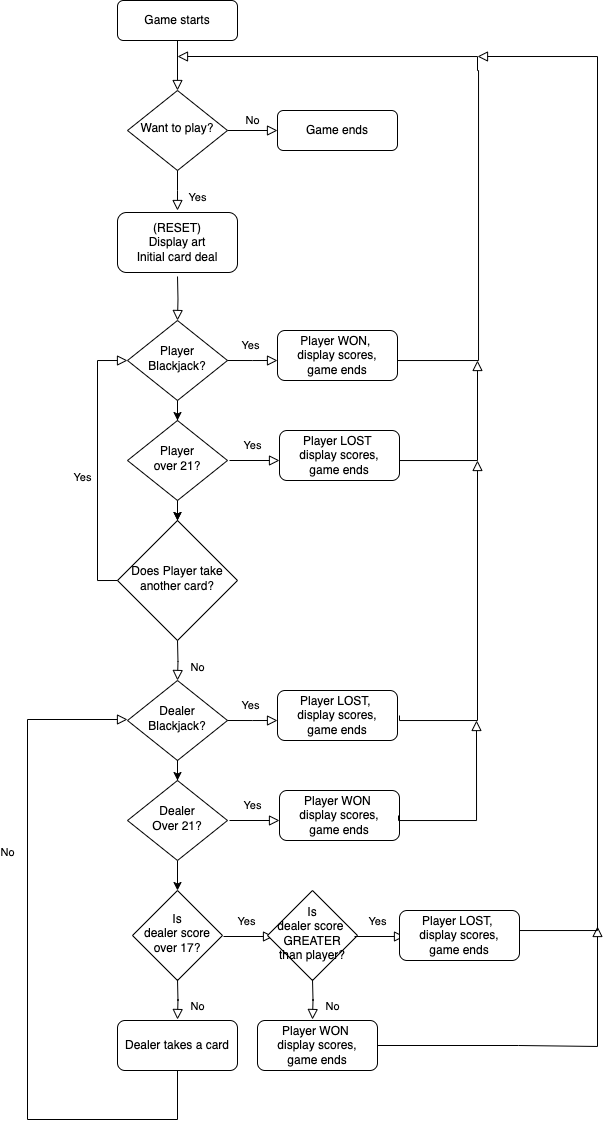

The diagram above was exported from draw.io. Its source (the exported page's mxGraphModel, read from the mxfile embedded in the PNG):
<mxGraphModel dx="658" dy="409" grid="1" gridSize="10" guides="1" tooltips="1" connect="1" arrows="1" fold="1" page="1" pageScale="1" pageWidth="827" pageHeight="1169" math="0" shadow="0">
  <root>
    <mxCell id="WIyWlLk6GJQsqaUBKTNV-0" />
    <mxCell id="WIyWlLk6GJQsqaUBKTNV-1" parent="WIyWlLk6GJQsqaUBKTNV-0" />
    <mxCell id="WIyWlLk6GJQsqaUBKTNV-2" value="" style="rounded=0;html=1;jettySize=auto;orthogonalLoop=1;fontSize=11;endArrow=block;endFill=0;endSize=8;strokeWidth=1;shadow=0;labelBackgroundColor=none;edgeStyle=orthogonalEdgeStyle;" parent="WIyWlLk6GJQsqaUBKTNV-1" source="WIyWlLk6GJQsqaUBKTNV-3" target="WIyWlLk6GJQsqaUBKTNV-6" edge="1">
      <mxGeometry relative="1" as="geometry" />
    </mxCell>
    <mxCell id="WIyWlLk6GJQsqaUBKTNV-3" value="Game starts" style="rounded=1;whiteSpace=wrap;html=1;fontSize=12;glass=0;strokeWidth=1;shadow=0;" parent="WIyWlLk6GJQsqaUBKTNV-1" vertex="1">
      <mxGeometry x="160" y="24" width="120" height="40" as="geometry" />
    </mxCell>
    <mxCell id="WIyWlLk6GJQsqaUBKTNV-5" value="No" style="edgeStyle=orthogonalEdgeStyle;rounded=0;html=1;jettySize=auto;orthogonalLoop=1;fontSize=11;endArrow=block;endFill=0;endSize=8;strokeWidth=1;shadow=0;labelBackgroundColor=none;" parent="WIyWlLk6GJQsqaUBKTNV-1" source="WIyWlLk6GJQsqaUBKTNV-6" target="WIyWlLk6GJQsqaUBKTNV-7" edge="1">
      <mxGeometry y="10" relative="1" as="geometry">
        <mxPoint as="offset" />
      </mxGeometry>
    </mxCell>
    <mxCell id="WIyWlLk6GJQsqaUBKTNV-6" value="Want to play?" style="rhombus;whiteSpace=wrap;html=1;shadow=0;fontFamily=Helvetica;fontSize=12;align=center;strokeWidth=1;spacing=6;spacingTop=-4;" parent="WIyWlLk6GJQsqaUBKTNV-1" vertex="1">
      <mxGeometry x="170" y="114" width="100" height="80" as="geometry" />
    </mxCell>
    <mxCell id="WIyWlLk6GJQsqaUBKTNV-7" value="Game ends" style="rounded=1;whiteSpace=wrap;html=1;fontSize=12;glass=0;strokeWidth=1;shadow=0;" parent="WIyWlLk6GJQsqaUBKTNV-1" vertex="1">
      <mxGeometry x="320" y="134" width="120" height="40" as="geometry" />
    </mxCell>
    <mxCell id="WIyWlLk6GJQsqaUBKTNV-8" value="Yes" style="rounded=0;html=1;jettySize=auto;orthogonalLoop=1;fontSize=11;endArrow=block;endFill=0;endSize=8;strokeWidth=1;shadow=0;labelBackgroundColor=none;edgeStyle=orthogonalEdgeStyle;exitX=0.5;exitY=1;exitDx=0;exitDy=0;" parent="WIyWlLk6GJQsqaUBKTNV-1" source="WIyWlLk6GJQsqaUBKTNV-6" edge="1">
      <mxGeometry x="0.3333" y="20" relative="1" as="geometry">
        <mxPoint as="offset" />
        <mxPoint x="640" y="354" as="sourcePoint" />
        <mxPoint x="220" y="234" as="targetPoint" />
      </mxGeometry>
    </mxCell>
    <mxCell id="WIyWlLk6GJQsqaUBKTNV-12" value="&lt;div&gt;(RESET)&lt;/div&gt;Display art&lt;div&gt;Initial card deal&lt;/div&gt;" style="rounded=1;whiteSpace=wrap;html=1;fontSize=12;glass=0;strokeWidth=1;shadow=0;" parent="WIyWlLk6GJQsqaUBKTNV-1" vertex="1">
      <mxGeometry x="160" y="236" width="120" height="60" as="geometry" />
    </mxCell>
    <mxCell id="GJMDexewAL50z0qPy0-k-16" value="" style="edgeStyle=orthogonalEdgeStyle;rounded=0;orthogonalLoop=1;jettySize=auto;html=1;" parent="WIyWlLk6GJQsqaUBKTNV-1" source="GJMDexewAL50z0qPy0-k-4" target="GJMDexewAL50z0qPy0-k-15" edge="1">
      <mxGeometry relative="1" as="geometry" />
    </mxCell>
    <mxCell id="GJMDexewAL50z0qPy0-k-22" value="" style="edgeStyle=orthogonalEdgeStyle;rounded=0;orthogonalLoop=1;jettySize=auto;html=1;" parent="WIyWlLk6GJQsqaUBKTNV-1" source="GJMDexewAL50z0qPy0-k-4" target="GJMDexewAL50z0qPy0-k-21" edge="1">
      <mxGeometry relative="1" as="geometry" />
    </mxCell>
    <mxCell id="GJMDexewAL50z0qPy0-k-4" value="Player&lt;div&gt;Blackjack?&lt;/div&gt;" style="rhombus;whiteSpace=wrap;html=1;shadow=0;fontFamily=Helvetica;fontSize=12;align=center;strokeWidth=1;spacing=6;spacingTop=-4;" parent="WIyWlLk6GJQsqaUBKTNV-1" vertex="1">
      <mxGeometry x="170" y="344" width="100" height="80" as="geometry" />
    </mxCell>
    <mxCell id="GJMDexewAL50z0qPy0-k-6" value="" style="rounded=0;html=1;jettySize=auto;orthogonalLoop=1;fontSize=11;endArrow=block;endFill=0;endSize=8;strokeWidth=1;shadow=0;labelBackgroundColor=none;edgeStyle=orthogonalEdgeStyle;entryX=0.5;entryY=0;entryDx=0;entryDy=0;" parent="WIyWlLk6GJQsqaUBKTNV-1" target="GJMDexewAL50z0qPy0-k-4" edge="1">
      <mxGeometry x="0.3333" y="20" relative="1" as="geometry">
        <mxPoint as="offset" />
        <mxPoint x="220" y="300" as="sourcePoint" />
        <mxPoint x="230" y="244" as="targetPoint" />
      </mxGeometry>
    </mxCell>
    <mxCell id="GJMDexewAL50z0qPy0-k-7" value="Yes" style="edgeStyle=orthogonalEdgeStyle;rounded=0;html=1;jettySize=auto;orthogonalLoop=1;fontSize=11;endArrow=block;endFill=0;endSize=8;strokeWidth=1;shadow=0;labelBackgroundColor=none;exitX=1;exitY=0.5;exitDx=0;exitDy=0;" parent="WIyWlLk6GJQsqaUBKTNV-1" source="GJMDexewAL50z0qPy0-k-4" edge="1">
      <mxGeometry x="-0.0833" y="15" relative="1" as="geometry">
        <mxPoint as="offset" />
        <mxPoint x="280" y="164" as="sourcePoint" />
        <mxPoint x="320" y="384" as="targetPoint" />
      </mxGeometry>
    </mxCell>
    <mxCell id="GJMDexewAL50z0qPy0-k-8" value="Player WON,&amp;nbsp;&lt;div&gt;display scores,&lt;div&gt;game ends&lt;/div&gt;&lt;/div&gt;" style="rounded=1;whiteSpace=wrap;html=1;fontSize=12;glass=0;strokeWidth=1;shadow=0;" parent="WIyWlLk6GJQsqaUBKTNV-1" vertex="1">
      <mxGeometry x="320" y="354" width="120" height="50" as="geometry" />
    </mxCell>
    <mxCell id="GJMDexewAL50z0qPy0-k-13" value="" style="edgeStyle=orthogonalEdgeStyle;rounded=0;html=1;jettySize=auto;orthogonalLoop=1;fontSize=11;endArrow=block;endFill=0;endSize=8;strokeWidth=1;shadow=0;labelBackgroundColor=none;exitX=1;exitY=0.5;exitDx=0;exitDy=0;" parent="WIyWlLk6GJQsqaUBKTNV-1" source="GJMDexewAL50z0qPy0-k-8" edge="1">
      <mxGeometry x="-0.0833" y="15" relative="1" as="geometry">
        <mxPoint as="offset" />
        <mxPoint x="280" y="394" as="sourcePoint" />
        <mxPoint x="220" y="80" as="targetPoint" />
        <Array as="points">
          <mxPoint x="440" y="384" />
          <mxPoint x="521" y="384" />
          <mxPoint x="521" y="94" />
          <mxPoint x="520" y="94" />
          <mxPoint x="520" y="80" />
        </Array>
      </mxGeometry>
    </mxCell>
    <mxCell id="GJMDexewAL50z0qPy0-k-15" value="Does Player take another card?" style="rhombus;whiteSpace=wrap;html=1;shadow=0;strokeWidth=1;spacing=6;spacingTop=-4;" parent="WIyWlLk6GJQsqaUBKTNV-1" vertex="1">
      <mxGeometry x="160" y="544" width="120" height="120" as="geometry" />
    </mxCell>
    <mxCell id="GJMDexewAL50z0qPy0-k-19" value="Yes" style="edgeStyle=orthogonalEdgeStyle;rounded=0;html=1;jettySize=auto;orthogonalLoop=1;fontSize=11;endArrow=block;endFill=0;endSize=8;strokeWidth=1;shadow=0;labelBackgroundColor=none;exitX=0;exitY=0.5;exitDx=0;exitDy=0;entryX=0;entryY=0.5;entryDx=0;entryDy=0;" parent="WIyWlLk6GJQsqaUBKTNV-1" source="GJMDexewAL50z0qPy0-k-15" target="GJMDexewAL50z0qPy0-k-4" edge="1">
      <mxGeometry x="-0.0833" y="15" relative="1" as="geometry">
        <mxPoint as="offset" />
        <mxPoint x="280" y="394" as="sourcePoint" />
        <mxPoint x="330" y="394" as="targetPoint" />
      </mxGeometry>
    </mxCell>
    <mxCell id="GJMDexewAL50z0qPy0-k-37" value="" style="edgeStyle=orthogonalEdgeStyle;rounded=0;orthogonalLoop=1;jettySize=auto;html=1;" parent="WIyWlLk6GJQsqaUBKTNV-1" source="GJMDexewAL50z0qPy0-k-21" target="GJMDexewAL50z0qPy0-k-15" edge="1">
      <mxGeometry relative="1" as="geometry" />
    </mxCell>
    <mxCell id="GJMDexewAL50z0qPy0-k-21" value="Player&lt;div&gt;over 21?&lt;/div&gt;" style="rhombus;whiteSpace=wrap;html=1;shadow=0;strokeWidth=1;spacing=6;spacingTop=-4;" parent="WIyWlLk6GJQsqaUBKTNV-1" vertex="1">
      <mxGeometry x="170" y="444" width="100" height="80" as="geometry" />
    </mxCell>
    <mxCell id="GJMDexewAL50z0qPy0-k-23" value="Yes" style="edgeStyle=orthogonalEdgeStyle;rounded=0;html=1;jettySize=auto;orthogonalLoop=1;fontSize=11;endArrow=block;endFill=0;endSize=8;strokeWidth=1;shadow=0;labelBackgroundColor=none;exitX=1;exitY=0.5;exitDx=0;exitDy=0;" parent="WIyWlLk6GJQsqaUBKTNV-1" edge="1">
      <mxGeometry x="-0.0833" y="15" relative="1" as="geometry">
        <mxPoint as="offset" />
        <mxPoint x="272" y="484" as="sourcePoint" />
        <mxPoint x="322" y="484" as="targetPoint" />
      </mxGeometry>
    </mxCell>
    <mxCell id="GJMDexewAL50z0qPy0-k-24" value="Player LOST&amp;nbsp;&lt;div&gt;display scores,&lt;div&gt;game ends&lt;/div&gt;&lt;/div&gt;" style="rounded=1;whiteSpace=wrap;html=1;fontSize=12;glass=0;strokeWidth=1;shadow=0;" parent="WIyWlLk6GJQsqaUBKTNV-1" vertex="1">
      <mxGeometry x="322" y="454" width="120" height="50" as="geometry" />
    </mxCell>
    <mxCell id="GJMDexewAL50z0qPy0-k-25" value="" style="edgeStyle=orthogonalEdgeStyle;rounded=0;html=1;jettySize=auto;orthogonalLoop=1;fontSize=11;endArrow=block;endFill=0;endSize=8;strokeWidth=1;shadow=0;labelBackgroundColor=none;exitX=1;exitY=0.5;exitDx=0;exitDy=0;" parent="WIyWlLk6GJQsqaUBKTNV-1" source="GJMDexewAL50z0qPy0-k-24" edge="1">
      <mxGeometry x="-0.0833" y="15" relative="1" as="geometry">
        <mxPoint as="offset" />
        <mxPoint x="282" y="494" as="sourcePoint" />
        <mxPoint x="520" y="384" as="targetPoint" />
        <Array as="points">
          <mxPoint x="442" y="484" />
          <mxPoint x="520" y="484" />
        </Array>
      </mxGeometry>
    </mxCell>
    <mxCell id="GJMDexewAL50z0qPy0-k-26" value="No" style="rounded=0;html=1;jettySize=auto;orthogonalLoop=1;fontSize=11;endArrow=block;endFill=0;endSize=8;strokeWidth=1;shadow=0;labelBackgroundColor=none;edgeStyle=orthogonalEdgeStyle;exitX=0.5;exitY=1;exitDx=0;exitDy=0;" parent="WIyWlLk6GJQsqaUBKTNV-1" edge="1">
      <mxGeometry x="0.3333" y="20" relative="1" as="geometry">
        <mxPoint as="offset" />
        <mxPoint x="220" y="664" as="sourcePoint" />
        <mxPoint x="220" y="704" as="targetPoint" />
      </mxGeometry>
    </mxCell>
    <mxCell id="GJMDexewAL50z0qPy0-k-27" value="Dealer&lt;div&gt;Blackjack?&lt;/div&gt;" style="rhombus;whiteSpace=wrap;html=1;shadow=0;fontFamily=Helvetica;fontSize=12;align=center;strokeWidth=1;spacing=6;spacingTop=-4;" parent="WIyWlLk6GJQsqaUBKTNV-1" vertex="1">
      <mxGeometry x="170" y="704" width="100" height="80" as="geometry" />
    </mxCell>
    <mxCell id="GJMDexewAL50z0qPy0-k-28" value="" style="edgeStyle=orthogonalEdgeStyle;rounded=0;orthogonalLoop=1;jettySize=auto;html=1;" parent="WIyWlLk6GJQsqaUBKTNV-1" source="GJMDexewAL50z0qPy0-k-27" target="GJMDexewAL50z0qPy0-k-33" edge="1">
      <mxGeometry relative="1" as="geometry" />
    </mxCell>
    <mxCell id="GJMDexewAL50z0qPy0-k-29" value="Yes" style="edgeStyle=orthogonalEdgeStyle;rounded=0;html=1;jettySize=auto;orthogonalLoop=1;fontSize=11;endArrow=block;endFill=0;endSize=8;strokeWidth=1;shadow=0;labelBackgroundColor=none;exitX=1;exitY=0.5;exitDx=0;exitDy=0;" parent="WIyWlLk6GJQsqaUBKTNV-1" source="GJMDexewAL50z0qPy0-k-27" edge="1">
      <mxGeometry x="-0.0833" y="15" relative="1" as="geometry">
        <mxPoint as="offset" />
        <mxPoint x="280" y="524" as="sourcePoint" />
        <mxPoint x="320" y="744" as="targetPoint" />
      </mxGeometry>
    </mxCell>
    <mxCell id="GJMDexewAL50z0qPy0-k-30" value="Player LOST,&amp;nbsp;&lt;div&gt;display scores,&lt;div&gt;game ends&lt;/div&gt;&lt;/div&gt;" style="rounded=1;whiteSpace=wrap;html=1;fontSize=12;glass=0;strokeWidth=1;shadow=0;" parent="WIyWlLk6GJQsqaUBKTNV-1" vertex="1">
      <mxGeometry x="320" y="714" width="120" height="50" as="geometry" />
    </mxCell>
    <mxCell id="GJMDexewAL50z0qPy0-k-31" value="Player WON&amp;nbsp;&lt;div&gt;display scores,&lt;div&gt;game ends&lt;/div&gt;&lt;/div&gt;" style="rounded=1;whiteSpace=wrap;html=1;fontSize=12;glass=0;strokeWidth=1;shadow=0;" parent="WIyWlLk6GJQsqaUBKTNV-1" vertex="1">
      <mxGeometry x="322" y="814" width="120" height="50" as="geometry" />
    </mxCell>
    <mxCell id="GJMDexewAL50z0qPy0-k-32" value="Yes" style="edgeStyle=orthogonalEdgeStyle;rounded=0;html=1;jettySize=auto;orthogonalLoop=1;fontSize=11;endArrow=block;endFill=0;endSize=8;strokeWidth=1;shadow=0;labelBackgroundColor=none;exitX=1;exitY=0.5;exitDx=0;exitDy=0;" parent="WIyWlLk6GJQsqaUBKTNV-1" edge="1">
      <mxGeometry x="-0.0833" y="15" relative="1" as="geometry">
        <mxPoint as="offset" />
        <mxPoint x="272" y="844" as="sourcePoint" />
        <mxPoint x="322" y="844" as="targetPoint" />
      </mxGeometry>
    </mxCell>
    <mxCell id="Rp75Z2cTl3hs8n0aI1Q2-1" value="" style="edgeStyle=orthogonalEdgeStyle;rounded=0;orthogonalLoop=1;jettySize=auto;html=1;" parent="WIyWlLk6GJQsqaUBKTNV-1" source="GJMDexewAL50z0qPy0-k-33" target="Rp75Z2cTl3hs8n0aI1Q2-0" edge="1">
      <mxGeometry relative="1" as="geometry" />
    </mxCell>
    <mxCell id="GJMDexewAL50z0qPy0-k-33" value="Dealer&lt;div&gt;Over 21?&lt;/div&gt;" style="rhombus;whiteSpace=wrap;html=1;shadow=0;strokeWidth=1;spacing=6;spacingTop=-4;" parent="WIyWlLk6GJQsqaUBKTNV-1" vertex="1">
      <mxGeometry x="170" y="804" width="100" height="80" as="geometry" />
    </mxCell>
    <mxCell id="GJMDexewAL50z0qPy0-k-34" value="" style="edgeStyle=orthogonalEdgeStyle;rounded=0;html=1;jettySize=auto;orthogonalLoop=1;fontSize=11;endArrow=block;endFill=0;endSize=8;strokeWidth=1;shadow=0;labelBackgroundColor=none;exitX=1;exitY=0.5;exitDx=0;exitDy=0;" parent="WIyWlLk6GJQsqaUBKTNV-1" edge="1">
      <mxGeometry x="-0.0833" y="15" relative="1" as="geometry">
        <mxPoint as="offset" />
        <mxPoint x="442" y="739" as="sourcePoint" />
        <mxPoint x="520" y="484" as="targetPoint" />
        <Array as="points">
          <mxPoint x="442" y="744" />
          <mxPoint x="520" y="744" />
        </Array>
      </mxGeometry>
    </mxCell>
    <mxCell id="GJMDexewAL50z0qPy0-k-35" value="" style="edgeStyle=orthogonalEdgeStyle;rounded=0;html=1;jettySize=auto;orthogonalLoop=1;fontSize=11;endArrow=block;endFill=0;endSize=8;strokeWidth=1;shadow=0;labelBackgroundColor=none;exitX=1;exitY=0.5;exitDx=0;exitDy=0;" parent="WIyWlLk6GJQsqaUBKTNV-1" edge="1">
      <mxGeometry x="-0.0833" y="15" relative="1" as="geometry">
        <mxPoint as="offset" />
        <mxPoint x="441" y="839" as="sourcePoint" />
        <mxPoint x="519" y="744" as="targetPoint" />
        <Array as="points">
          <mxPoint x="441" y="844" />
          <mxPoint x="519" y="844" />
        </Array>
      </mxGeometry>
    </mxCell>
    <mxCell id="Rp75Z2cTl3hs8n0aI1Q2-0" value="Is&lt;div&gt;dealer score over 17?&lt;/div&gt;" style="rhombus;whiteSpace=wrap;html=1;shadow=0;strokeWidth=1;spacing=6;spacingTop=-4;" parent="WIyWlLk6GJQsqaUBKTNV-1" vertex="1">
      <mxGeometry x="175" y="914" width="90" height="90" as="geometry" />
    </mxCell>
    <mxCell id="Rp75Z2cTl3hs8n0aI1Q2-2" value="No" style="rounded=0;html=1;jettySize=auto;orthogonalLoop=1;fontSize=11;endArrow=block;endFill=0;endSize=8;strokeWidth=1;shadow=0;labelBackgroundColor=none;edgeStyle=orthogonalEdgeStyle;exitX=0.5;exitY=1;exitDx=0;exitDy=0;" parent="WIyWlLk6GJQsqaUBKTNV-1" edge="1">
      <mxGeometry x="0.3333" y="20" relative="1" as="geometry">
        <mxPoint as="offset" />
        <mxPoint x="220" y="1003" as="sourcePoint" />
        <mxPoint x="220" y="1043" as="targetPoint" />
      </mxGeometry>
    </mxCell>
    <mxCell id="Rp75Z2cTl3hs8n0aI1Q2-3" value="Yes" style="edgeStyle=orthogonalEdgeStyle;rounded=0;html=1;jettySize=auto;orthogonalLoop=1;fontSize=11;endArrow=block;endFill=0;endSize=8;strokeWidth=1;shadow=0;labelBackgroundColor=none;exitX=1;exitY=0.5;exitDx=0;exitDy=0;" parent="WIyWlLk6GJQsqaUBKTNV-1" edge="1">
      <mxGeometry x="-0.0833" y="15" relative="1" as="geometry">
        <mxPoint as="offset" />
        <mxPoint x="266" y="960" as="sourcePoint" />
        <mxPoint x="316" y="960" as="targetPoint" />
      </mxGeometry>
    </mxCell>
    <mxCell id="YDJqR5KLR7c8Sh0XbnBp-0" value="Dealer takes a card" style="rounded=1;whiteSpace=wrap;html=1;fontSize=12;glass=0;strokeWidth=1;shadow=0;" parent="WIyWlLk6GJQsqaUBKTNV-1" vertex="1">
      <mxGeometry x="160" y="1044" width="120" height="50" as="geometry" />
    </mxCell>
    <mxCell id="YDJqR5KLR7c8Sh0XbnBp-1" value="No" style="rounded=0;html=1;jettySize=auto;orthogonalLoop=1;fontSize=11;endArrow=block;endFill=0;endSize=8;strokeWidth=1;shadow=0;labelBackgroundColor=none;edgeStyle=orthogonalEdgeStyle;exitX=0.5;exitY=1;exitDx=0;exitDy=0;" parent="WIyWlLk6GJQsqaUBKTNV-1" source="YDJqR5KLR7c8Sh0XbnBp-0" edge="1">
      <mxGeometry x="0.3333" y="20" relative="1" as="geometry">
        <mxPoint as="offset" />
        <mxPoint x="231" y="1106" as="sourcePoint" />
        <mxPoint x="170" y="743" as="targetPoint" />
        <Array as="points">
          <mxPoint x="220" y="1143" />
          <mxPoint x="70" y="1143" />
          <mxPoint x="70" y="743" />
        </Array>
      </mxGeometry>
    </mxCell>
    <mxCell id="YDJqR5KLR7c8Sh0XbnBp-3" value="Is&lt;div&gt;dealer score&amp;nbsp; GREATER than player?&lt;/div&gt;" style="rhombus;whiteSpace=wrap;html=1;shadow=0;strokeWidth=1;spacing=6;spacingTop=-4;" parent="WIyWlLk6GJQsqaUBKTNV-1" vertex="1">
      <mxGeometry x="310" y="914" width="90" height="90" as="geometry" />
    </mxCell>
    <mxCell id="YDJqR5KLR7c8Sh0XbnBp-4" value="Yes" style="edgeStyle=orthogonalEdgeStyle;rounded=0;html=1;jettySize=auto;orthogonalLoop=1;fontSize=11;endArrow=block;endFill=0;endSize=8;strokeWidth=1;shadow=0;labelBackgroundColor=none;exitX=1;exitY=0.5;exitDx=0;exitDy=0;" parent="WIyWlLk6GJQsqaUBKTNV-1" edge="1">
      <mxGeometry x="-0.0833" y="15" relative="1" as="geometry">
        <mxPoint as="offset" />
        <mxPoint x="397" y="960" as="sourcePoint" />
        <mxPoint x="447" y="960" as="targetPoint" />
      </mxGeometry>
    </mxCell>
    <mxCell id="YDJqR5KLR7c8Sh0XbnBp-5" value="No" style="rounded=0;html=1;jettySize=auto;orthogonalLoop=1;fontSize=11;endArrow=block;endFill=0;endSize=8;strokeWidth=1;shadow=0;labelBackgroundColor=none;edgeStyle=orthogonalEdgeStyle;exitX=0.5;exitY=1;exitDx=0;exitDy=0;" parent="WIyWlLk6GJQsqaUBKTNV-1" edge="1">
      <mxGeometry x="0.3333" y="20" relative="1" as="geometry">
        <mxPoint as="offset" />
        <mxPoint x="355" y="1003" as="sourcePoint" />
        <mxPoint x="355" y="1043" as="targetPoint" />
      </mxGeometry>
    </mxCell>
    <mxCell id="YDJqR5KLR7c8Sh0XbnBp-6" value="Player LOST,&amp;nbsp;&lt;div&gt;display scores,&lt;div&gt;game ends&lt;/div&gt;&lt;/div&gt;" style="rounded=1;whiteSpace=wrap;html=1;fontSize=12;glass=0;strokeWidth=1;shadow=0;" parent="WIyWlLk6GJQsqaUBKTNV-1" vertex="1">
      <mxGeometry x="442" y="934" width="120" height="50" as="geometry" />
    </mxCell>
    <mxCell id="YDJqR5KLR7c8Sh0XbnBp-7" value="Player WON&amp;nbsp;&lt;div&gt;display scores,&lt;div&gt;game ends&lt;/div&gt;&lt;/div&gt;" style="rounded=1;whiteSpace=wrap;html=1;fontSize=12;glass=0;strokeWidth=1;shadow=0;" parent="WIyWlLk6GJQsqaUBKTNV-1" vertex="1">
      <mxGeometry x="300" y="1044" width="120" height="50" as="geometry" />
    </mxCell>
    <mxCell id="YDJqR5KLR7c8Sh0XbnBp-8" value="" style="edgeStyle=orthogonalEdgeStyle;rounded=0;html=1;jettySize=auto;orthogonalLoop=1;fontSize=11;endArrow=block;endFill=0;endSize=8;strokeWidth=1;shadow=0;labelBackgroundColor=none;exitX=1;exitY=0.5;exitDx=0;exitDy=0;" parent="WIyWlLk6GJQsqaUBKTNV-1" source="YDJqR5KLR7c8Sh0XbnBp-7" edge="1">
      <mxGeometry x="-0.0833" y="15" relative="1" as="geometry">
        <mxPoint as="offset" />
        <mxPoint x="520" y="1070" as="sourcePoint" />
        <mxPoint x="640" y="950" as="targetPoint" />
        <Array as="points">
          <mxPoint x="561" y="1069" />
          <mxPoint x="639" y="1070" />
        </Array>
      </mxGeometry>
    </mxCell>
    <mxCell id="YDJqR5KLR7c8Sh0XbnBp-9" value="" style="edgeStyle=orthogonalEdgeStyle;rounded=0;html=1;jettySize=auto;orthogonalLoop=1;fontSize=11;endArrow=block;endFill=0;endSize=8;strokeWidth=1;shadow=0;labelBackgroundColor=none;exitX=1;exitY=0.5;exitDx=0;exitDy=0;" parent="WIyWlLk6GJQsqaUBKTNV-1" edge="1">
      <mxGeometry x="-0.0833" y="15" relative="1" as="geometry">
        <mxPoint as="offset" />
        <mxPoint x="562" y="949" as="sourcePoint" />
        <mxPoint x="520" y="80" as="targetPoint" />
        <Array as="points">
          <mxPoint x="562" y="954" />
          <mxPoint x="640" y="954" />
          <mxPoint x="640" y="80" />
        </Array>
      </mxGeometry>
    </mxCell>
  </root>
</mxGraphModel>